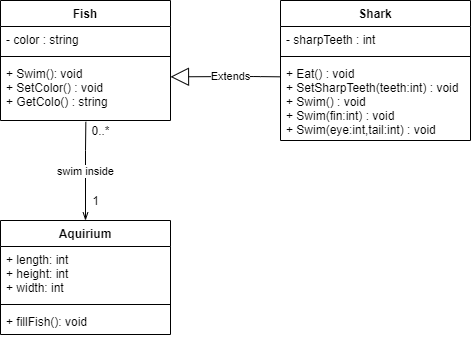

The diagram above was exported from draw.io. Its source (the exported page's mxGraphModel, read from the mxfile embedded in the PNG):
<mxGraphModel dx="723" dy="402" grid="1" gridSize="10" guides="1" tooltips="1" connect="1" arrows="1" fold="1" page="1" pageScale="1" pageWidth="827" pageHeight="1169" math="0" shadow="0">
  <root>
    <mxCell id="0" />
    <mxCell id="1" parent="0" />
    <mxCell id="owBWqcIFwDoRaEgxMGSS-1" value="Fish" style="swimlane;fontStyle=1;align=center;verticalAlign=top;childLayout=stackLayout;horizontal=1;startSize=26;horizontalStack=0;resizeParent=1;resizeParentMax=0;resizeLast=0;collapsible=1;marginBottom=0;" vertex="1" parent="1">
      <mxGeometry x="150" y="150" width="170" height="120" as="geometry" />
    </mxCell>
    <mxCell id="owBWqcIFwDoRaEgxMGSS-2" value="- color : string" style="text;strokeColor=none;fillColor=none;align=left;verticalAlign=top;spacingLeft=4;spacingRight=4;overflow=hidden;rotatable=0;points=[[0,0.5],[1,0.5]];portConstraint=eastwest;" vertex="1" parent="owBWqcIFwDoRaEgxMGSS-1">
      <mxGeometry y="26" width="170" height="26" as="geometry" />
    </mxCell>
    <mxCell id="owBWqcIFwDoRaEgxMGSS-3" value="" style="line;strokeWidth=1;fillColor=none;align=left;verticalAlign=middle;spacingTop=-1;spacingLeft=3;spacingRight=3;rotatable=0;labelPosition=right;points=[];portConstraint=eastwest;" vertex="1" parent="owBWqcIFwDoRaEgxMGSS-1">
      <mxGeometry y="52" width="170" height="8" as="geometry" />
    </mxCell>
    <mxCell id="owBWqcIFwDoRaEgxMGSS-4" value="+ Swim(): void&#10;+ SetColor() : void&#10;+ GetColo() : string" style="text;strokeColor=none;fillColor=none;align=left;verticalAlign=top;spacingLeft=4;spacingRight=4;overflow=hidden;rotatable=0;points=[[0,0.5],[1,0.5]];portConstraint=eastwest;" vertex="1" parent="owBWqcIFwDoRaEgxMGSS-1">
      <mxGeometry y="60" width="170" height="60" as="geometry" />
    </mxCell>
    <mxCell id="owBWqcIFwDoRaEgxMGSS-9" value="Extends" style="endArrow=block;endSize=16;endFill=0;html=1;exitX=-0.003;exitY=0.204;exitDx=0;exitDy=0;exitPerimeter=0;entryX=1;entryY=0.272;entryDx=0;entryDy=0;entryPerimeter=0;" edge="1" parent="1" source="owBWqcIFwDoRaEgxMGSS-8" target="owBWqcIFwDoRaEgxMGSS-4">
      <mxGeometry x="-0.0966" width="160" relative="1" as="geometry">
        <mxPoint x="230" y="290" as="sourcePoint" />
        <mxPoint x="390" y="290" as="targetPoint" />
        <Array as="points">
          <mxPoint x="400" y="226" />
        </Array>
        <mxPoint as="offset" />
      </mxGeometry>
    </mxCell>
    <mxCell id="owBWqcIFwDoRaEgxMGSS-5" value="Shark" style="swimlane;fontStyle=1;align=center;verticalAlign=top;childLayout=stackLayout;horizontal=1;startSize=26;horizontalStack=0;resizeParent=1;resizeParentMax=0;resizeLast=0;collapsible=1;marginBottom=0;" vertex="1" parent="1">
      <mxGeometry x="430" y="150" width="190" height="140" as="geometry" />
    </mxCell>
    <mxCell id="owBWqcIFwDoRaEgxMGSS-6" value="- sharpTeeth : int" style="text;strokeColor=none;fillColor=none;align=left;verticalAlign=top;spacingLeft=4;spacingRight=4;overflow=hidden;rotatable=0;points=[[0,0.5],[1,0.5]];portConstraint=eastwest;" vertex="1" parent="owBWqcIFwDoRaEgxMGSS-5">
      <mxGeometry y="26" width="190" height="26" as="geometry" />
    </mxCell>
    <mxCell id="owBWqcIFwDoRaEgxMGSS-7" value="" style="line;strokeWidth=1;fillColor=none;align=left;verticalAlign=middle;spacingTop=-1;spacingLeft=3;spacingRight=3;rotatable=0;labelPosition=right;points=[];portConstraint=eastwest;" vertex="1" parent="owBWqcIFwDoRaEgxMGSS-5">
      <mxGeometry y="52" width="190" height="8" as="geometry" />
    </mxCell>
    <mxCell id="owBWqcIFwDoRaEgxMGSS-8" value="+ Eat() : void&#10;+ SetSharpTeeth(teeth:int) : void&#10;+ Swim() : void&#10;+ Swim(fin:int) : void&#10;+ Swim(eye:int,tail:int) : void" style="text;strokeColor=none;fillColor=none;align=left;verticalAlign=top;spacingLeft=4;spacingRight=4;overflow=hidden;rotatable=0;points=[[0,0.5],[1,0.5]];portConstraint=eastwest;" vertex="1" parent="owBWqcIFwDoRaEgxMGSS-5">
      <mxGeometry y="60" width="190" height="80" as="geometry" />
    </mxCell>
    <mxCell id="owBWqcIFwDoRaEgxMGSS-15" value="swim inside" style="edgeStyle=orthogonalEdgeStyle;rounded=0;orthogonalLoop=1;jettySize=auto;html=1;entryX=0.502;entryY=1.022;entryDx=0;entryDy=0;entryPerimeter=0;endArrow=none;endFill=0;startArrow=openThin;startFill=0;" edge="1" parent="1" source="owBWqcIFwDoRaEgxMGSS-10" target="owBWqcIFwDoRaEgxMGSS-4">
      <mxGeometry relative="1" as="geometry">
        <Array as="points">
          <mxPoint x="235" y="300" />
          <mxPoint x="235" y="300" />
        </Array>
      </mxGeometry>
    </mxCell>
    <mxCell id="owBWqcIFwDoRaEgxMGSS-10" value="Aquirium" style="swimlane;fontStyle=1;align=center;verticalAlign=top;childLayout=stackLayout;horizontal=1;startSize=26;horizontalStack=0;resizeParent=1;resizeParentMax=0;resizeLast=0;collapsible=1;marginBottom=0;" vertex="1" parent="1">
      <mxGeometry x="150" y="370" width="170" height="114" as="geometry" />
    </mxCell>
    <mxCell id="owBWqcIFwDoRaEgxMGSS-11" value="+ length: int&#10;+ height: int&#10;+ width: int&#10;" style="text;strokeColor=none;fillColor=none;align=left;verticalAlign=top;spacingLeft=4;spacingRight=4;overflow=hidden;rotatable=0;points=[[0,0.5],[1,0.5]];portConstraint=eastwest;" vertex="1" parent="owBWqcIFwDoRaEgxMGSS-10">
      <mxGeometry y="26" width="170" height="54" as="geometry" />
    </mxCell>
    <mxCell id="owBWqcIFwDoRaEgxMGSS-12" value="" style="line;strokeWidth=1;fillColor=none;align=left;verticalAlign=middle;spacingTop=-1;spacingLeft=3;spacingRight=3;rotatable=0;labelPosition=right;points=[];portConstraint=eastwest;" vertex="1" parent="owBWqcIFwDoRaEgxMGSS-10">
      <mxGeometry y="80" width="170" height="8" as="geometry" />
    </mxCell>
    <mxCell id="owBWqcIFwDoRaEgxMGSS-13" value="+ fillFish(): void" style="text;strokeColor=none;fillColor=none;align=left;verticalAlign=top;spacingLeft=4;spacingRight=4;overflow=hidden;rotatable=0;points=[[0,0.5],[1,0.5]];portConstraint=eastwest;" vertex="1" parent="owBWqcIFwDoRaEgxMGSS-10">
      <mxGeometry y="88" width="170" height="26" as="geometry" />
    </mxCell>
    <mxCell id="owBWqcIFwDoRaEgxMGSS-16" value="1" style="text;html=1;align=center;verticalAlign=middle;resizable=0;points=[];autosize=1;" vertex="1" parent="1">
      <mxGeometry x="235" y="340" width="20" height="20" as="geometry" />
    </mxCell>
    <mxCell id="owBWqcIFwDoRaEgxMGSS-17" value="0..*" style="text;html=1;align=center;verticalAlign=middle;resizable=0;points=[];autosize=1;" vertex="1" parent="1">
      <mxGeometry x="235" y="270" width="30" height="20" as="geometry" />
    </mxCell>
  </root>
</mxGraphModel>